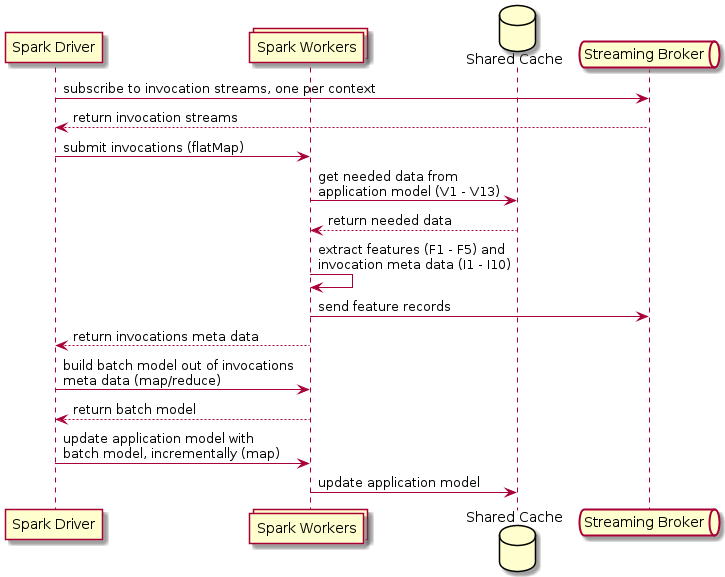

The diagram above was rendered by PlantUML. Its source (embedded in the PNG):
@startuml SequenceDiagram
participant "Spark Driver" as Master
collections "Spark Workers" as Workers
database "Shared Cache" as Cache
queue "Streaming Broker" as Broker
Master -> Broker : subscribe to invocation streams, one per context
Broker --> Master : return invocation streams
Master -> Workers : submit invocations (flatMap)
Workers -> Cache : get needed data from\napplication model (V1 - V13)
Cache --> Workers : return needed data
Workers -> Workers : extract features (F1 - F5) and\ninvocation meta data (I1 - I10)
Workers -> Broker : send feature records
Workers --> Master : return invocations meta data
Master -> Workers : build batch model out of invocations\nmeta data (map/reduce)
Workers --> Master : return batch model
Master -> Workers : update application model with\nbatch model, incrementally (map)
Workers -> Cache : update application model
@enduml